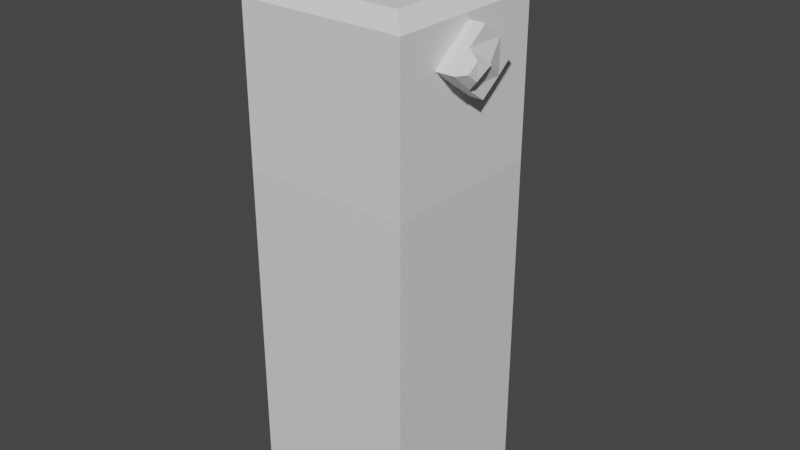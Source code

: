 # Source: robot_parts.blend  (saved by Blender 2.83.19; exported with 4.5.12 LTS)
import bpy
from mathutils import Matrix  # noqa: F401  (used for matrix-valued properties, if any)

bpy.ops.wm.read_factory_settings(use_empty=True)
scene = bpy.context.scene
scene.name = 'Scene'

# ---- collections
col_robot_bodies = bpy.data.collections.new('robot_bodies'); scene.collection.children.link(col_robot_bodies)
col_robot_heads = bpy.data.collections.new('robot_heads'); scene.collection.children.link(col_robot_heads)

# ---- materials (node trees are filled in below, after node groups)
mat_material = bpy.data.materials.new('Material')
mat_material.alpha_threshold = 0.0
mat_material.use_transparent_shadow = False
mat_material.line_color = (0.0, 0.0, 0.0, 1.0)

# ---- material node trees
mat_material.use_nodes = True; mat_material.node_tree.nodes.clear()
_N = mat_material.node_tree.nodes; _L = mat_material.node_tree.links
n0 = _N.new('ShaderNodeOutputMaterial'); n0.name = 'Material Output'; n0.location = (300, 300)
n1 = _N.new('ShaderNodeBsdfPrincipled'); n1.name = 'Principled BSDF'; n1.location = (10, 300)
n1.distribution = 'GGX'
n1.subsurface_method = 'BURLEY'
n1.inputs[2].default_value = 0.4
n1.inputs[3].default_value = 1.45
n1.inputs[27].default_value = (0.0, 0.0, 0.0, 1.0)
n1.inputs[28].default_value = 1.0
_L.new(n1.outputs[0], n0.inputs[0])
n0.is_active_output = True

# ---- world
world_world = bpy.data.worlds.new('World'); scene.world = world_world
world_world.use_nodes = True; world_world.node_tree.nodes.clear()
_N = world_world.node_tree.nodes; _L = world_world.node_tree.links
n0 = _N.new('ShaderNodeOutputWorld'); n0.name = 'World Output'; n0.location = (300, 300)
n1 = _N.new('ShaderNodeBackground'); n1.name = 'Background'; n1.location = (10, 300)
n1.inputs[0].default_value = (0.05088, 0.05088, 0.05088, 1.0)
_L.new(n1.outputs[0], n0.inputs[0])
n0.is_active_output = True
world_world.color = (0.05088, 0.05088, 0.05088)
world_world.use_sun_shadow = False
world_world.sun_shadow_jitter_overblur = 0.0

# ---- meshes
me_cube = bpy.data.meshes.new('Cube')
me_cube.from_pydata([(1.0, 1.0, 1.0), (1.0, 1.0, -1.0), (1.0, -1.0, 1.0), (1.0, -1.0, -1.0), (-1.0, 1.0, 1.0), (-1.0, 1.0, -1.0), (-1.0, -1.0, 1.0), (-1.0, -1.0, -1.0), (1.0, -1.0, 2.0), (-1.0, -1.0, 2.0), (1.0, 1.0, 2.0), (-1.0, 1.0, 2.0), (1.0, -1.0, 3.0), (-1.0, -1.0, 3.0), (1.0, 1.0, 3.0), (-1.0, 1.0, 3.0)], [], [(2, 0, 10, 8), (3, 2, 6, 7), (7, 6, 4, 5), (5, 1, 3, 7), (1, 0, 2, 3), (5, 4, 0, 1), (11, 9, 13, 15), (0, 4, 11, 10), (6, 2, 8, 9), (4, 6, 9, 11), (14, 15, 13, 12), (9, 8, 12, 13), (10, 11, 15, 14), (8, 10, 14, 12)])
_uv = me_cube.uv_layers.new(name='UVMap')
_uv.uv.foreach_set('vector', [0.625, 0.75, 0.625, 0.5, 0.625, 0.5, 0.625, 0.75, 0.375, 0.75, 0.625, 0.75, 0.625, 1.0, 0.375, 1.0, 0.375, 0.0, 0.625, 0.0, 0.625, 0.25, 0.375, 0.25, 0.125, 0.5, 0.375, 0.5, 0.375, 0.75, 0.125, 0.75, 0.375, 0.5, 0.625, 0.5, 0.625, 0.75, 0.375, 0.75, 0.375, 0.25, 0.625, 0.25, 0.625, 0.5, 0.375, 0.5, 0.625, 0.25, 0.625, 0.0, 0.625, 0.0, 0.625, 0.25, 0.625, 0.5, 0.625, 0.25, 0.625, 0.25, 0.625, 0.5, 0.625, 1.0, 0.625, 0.75, 0.625, 0.75, 0.625, 1.0, 0.625, 0.25, 0.625, 0.0, 0.625, 0.0, 0.625, 0.25, 0.625, 0.5, 0.875, 0.5, 0.875, 0.75, 0.625, 0.75, 0.625, 1.0, 0.625, 0.75, 0.625, 0.75, 0.625, 1.0, 0.625, 0.5, 0.625, 0.25, 0.625, 0.25, 0.625, 0.5, 0.625, 0.75, 0.625, 0.5, 0.625, 0.5, 0.625, 0.75])
me_cube.materials.append(mat_material)
me_cube.use_remesh_preserve_volume = False
me_cube.use_remesh_preserve_attributes = False
me_cube.use_mirror_vertex_groups = False
me_cube.update()
me_cube_002 = bpy.data.meshes.new('Cube.002')
me_cube_002.from_pydata([(-1.0, -1.0, -1.0), (-1.0, 1.0, -1.0), (1.0, -1.0, -1.0), (1.0, 1.0, -1.0), (1.0, 1.0, 0.0), (1.0, 0.0, -1.0), (1.0, -1.0, 0.0), (1.0, 0.0, 0.0), (1.0, 1.0, -0.5), (1.0, 0.5, -1.0), (1.0, -1.0, -0.5), (1.0, 1.0, 0.5), (1.0, -0.5, -1.0), (1.0, -1.0, 0.5), (1.0, -0.5, 0.0), (1.0, 0.5, 0.0), (1.0, 0.5, 0.5), (1.0, -0.5, 0.5), (1.0, 1.0, -0.75), (1.0, 0.75, -1.0), (1.0, -1.0, -0.75), (1.0, 1.0, 0.25), (1.0, -0.25, -1.0), (1.0, -1.0, 0.25), (1.0, 0.25, 0.0), (1.0, 1.0, -0.25), (1.0, 0.25, -1.0), (1.0, -1.0, -0.25), (1.0, 1.0, 0.75), (1.0, -0.75, -1.0), (1.0, -1.0, 0.75), (1.0, -0.25, 0.0), (1.0, 0.0, 0.75), (1.0, 0.5, 0.25), (1.0, 0.5, 0.75), (1.0, -0.5, 0.25), (1.0, -0.5, 0.75), (1.0, -0.25, 0.75), (1.0, 0.75, 0.75), (1.0, 0.25, 0.75), (1.0, -0.75, 0.75), (1.0, -0.5, 0.375), (1.0, 0.5, 0.375), (1.0, 0.25, 0.1775), (1.0, 0.25, 0.5725), (1.0, -0.25, 0.5725), (1.0, -0.25, 0.1775), (1.188, -0.375, 0.4737), (1.188, 0.25, 0.1775), (1.188, 0.5, 0.375), (1.188, 0.25, 0.5725), (1.188, 0.0, 0.75), (1.188, -0.25, 0.5725), (1.188, -0.5, 0.375), (1.188, -0.25, 0.1775), (1.188, 0.0, 0.0), (1.255, 0.0, 0.375), (1.188, -0.375, 0.2763), (1.221, -0.125, 0.4737), (1.221, -0.125, 0.2763), (1.292, -0.3881, 0.375), (1.3, -0.2632, 0.4738), (1.214, -0.3783, 0.4737), (1.214, -0.5033, 0.375), (1.3, -0.2632, 0.2762), (1.214, -0.3783, 0.2763), (1.214, -0.2533, 0.1775), (1.325, -0.1383, 0.375), (1.247, -0.1283, 0.4737), (1.214, -0.2533, 0.5725), (1.247, -0.1283, 0.2763), (1.28, -0.003323, 0.375), (-0.6442, -0.6442, 1.0), (-1.0, -1.0, 0.8263), (-0.6442, 0.6442, 1.0), (-1.0, 1.0, 0.8263), (0.8263, -0.8263, 1.0), (1.0, -1.0, 0.8263), (0.8263, 0.8263, 1.0), (1.0, 1.0, 0.8263), (0.8263, 0.0, 1.0), (1.0, 0.0, 0.8263), (0.8263, -0.5, 1.0), (1.0, -0.5, 0.8263), (0.8263, 0.5, 1.0), (1.0, 0.5, 0.8263), (1.0, -0.75, 0.8263), (0.8263, -0.75, 1.0), (1.0, 0.25, 0.8263), (0.8263, 0.25, 1.0), (1.0, -0.25, 0.8263), (0.8263, -0.25, 1.0), (1.0, 0.75, 0.8263), (0.8263, 0.75, 1.0), (0.0, -1.0, 0.8263), (0.0, 1.0, 0.8263), (-0.8263, -0.8263, 1.0), (-0.8263, 0.8263, 1.0), (0.0, -0.8263, 1.0), (0.0, 0.8263, 1.0), (-0.6442, 0.0, 1.0), (-0.4945, -0.08053, 1.0), (-0.6442, 0.3221, 1.0), (-0.6442, -0.3221, 1.0), (-0.5287, 0.0, 1.0), (-0.2976, 0.0, 1.0), (-0.6442, -0.1611, 1.0), (-0.4132, -0.1611, 1.0), (-0.2976, -0.1611, 1.0), (-0.5287, -0.1611, 1.0), (-0.4132, 0.1611, 1.0), (-0.6442, 0.1611, 1.0), (-0.2976, 0.1611, 1.0), (-0.5287, 0.1611, 1.0), (-0.4945, 0.08053, 1.0), (-0.3377, 0.08053, 1.0), (-0.3377, -0.08053, 1.0), (-0.4656, -0.1208, 1.0), (-0.5234, 0.04026, 1.0), (-0.3666, 0.1208, 1.0), (-0.3088, -0.04026, 1.0), (-0.5234, -0.04026, 1.0), (-0.4656, 0.1208, 1.0), (-0.3088, 0.04026, 1.0), (-0.3666, -0.1208, 1.0), (-0.4656, -0.1208, 1.039), (-0.4132, -0.1611, 1.039), (-0.5234, 0.04026, 1.039), (-0.5287, 0.0, 1.039), (-0.3666, 0.1208, 1.039), (-0.4132, 0.1611, 1.039), (-0.3088, -0.04026, 1.039), (-0.2976, 0.0, 1.039), (-0.5234, -0.04026, 1.039), (-0.4945, -0.08053, 1.039), (-0.4656, 0.1208, 1.039), (-0.4945, 0.08053, 1.039), (-0.3088, 0.04026, 1.039), (-0.3377, 0.08053, 1.039), (-0.3666, -0.1208, 1.039), (-0.3377, -0.08053, 1.039), (-0.4656, -0.1208, 1.659), (-0.4132, -0.1611, 1.659), (-0.5234, 0.04026, 1.659), (-0.5287, 0.0, 1.659), (-0.3666, 0.1208, 1.659), (-0.4132, 0.1611, 1.659), (-0.3088, -0.04026, 1.659), (-0.2976, 0.0, 1.659), (-0.5234, -0.04026, 1.659), (-0.4945, -0.08053, 1.659), (-0.4656, 0.1208, 1.659), (-0.4945, 0.08053, 1.659), (-0.3088, 0.04026, 1.659), (-0.3377, 0.08053, 1.659), (-0.3666, -0.1208, 1.659), (-0.3377, -0.08053, 1.659), (0.0, 1.0, -1.0), (1.0, 1.0, -0.875), (1.0, 1.0, 0.125), (1.0, 1.0, -0.375), (1.0, 1.0, 0.625), (1.0, 1.0, -0.625), (1.0, 1.0, 0.375), (1.0, 1.0, -0.125), (-0.5, 1.0, 0.8263), (-1.0, 1.0, -0.08683), (1.0, 1.0, 0.7882), (0.5, 1.0, 0.8263), (-1.0, 0.0, -1.0), (-1.0, 0.0, 0.8263), (-1.0, -1.0, -0.08683), (-1.0, 1.0, -0.5434), (-1.0, 1.0, 0.3698)], [], [(87, 76, 77, 86, 83, 90, 81, 88, 85, 92, 79, 78, 93, 84, 89, 80, 91, 82), (0, 171, 73, 170, 75, 173, 166, 172, 1, 169), (1, 157, 3, 19, 9, 26, 5, 22, 12, 29, 2, 0, 169), (1, 172, 166, 173, 75, 165, 95, 168, 79, 167, 28, 161, 11, 163, 21, 159, 4, 164, 25, 160, 8, 162, 18, 158, 3, 157), (86, 77, 30, 40, 36, 37, 32, 39, 34, 38, 28, 167, 79, 92, 85, 88, 81, 90, 83), (33, 42, 43, 7, 24, 15), (44, 32, 51, 50), (46, 7, 55, 54), (41, 45, 32, 37, 36, 17), (41, 35, 14, 31, 7, 46), (32, 44, 42, 16, 34, 39), (42, 44, 50, 49), (41, 46, 54, 57, 53), (56, 50, 51, 52, 58), (55, 48, 56, 59, 54), (48, 49, 50, 56), (32, 45, 52, 51), (7, 43, 48, 55), (45, 41, 53, 47, 52), (43, 42, 49, 48), (57, 54, 66, 65), (47, 53, 63, 62), (53, 57, 65, 63), (54, 59, 70, 66), (59, 56, 71, 70), (58, 52, 69, 68), (56, 58, 68, 71), (60, 61, 62), (64, 60, 65), (61, 67, 68), (70, 67, 64), (61, 60, 64, 67), (62, 63, 60), (65, 66, 64), (68, 69, 61), (64, 66, 70), (69, 62, 61), (63, 65, 60), (71, 68, 67), (67, 70, 71), (52, 47, 62, 69), (96, 97, 75, 170, 73), (99, 78, 79, 168, 95, 165, 75, 97), (98, 96, 73, 94, 77, 76), (2, 20, 10, 27, 6, 23, 13, 30, 77, 94, 73, 171, 0), (72, 103, 106, 100, 111, 102, 74, 97, 96), (109, 104, 100, 106), (104, 109, 107, 117, 101, 121), (72, 96, 98, 76, 87, 82, 91, 80, 89, 84, 93, 78, 99, 97, 74, 102, 111, 113, 110, 112, 105, 108, 107, 109, 106, 103), (119, 110, 130, 146, 145, 129), (104, 113, 111, 100), (104, 118, 114, 122, 110, 113), (108, 105, 120, 116, 124, 107), (110, 119, 115, 123, 105, 112), (115, 119, 129, 145, 154, 138), (118, 104, 128, 144, 143, 127), (114, 118, 127, 143, 152, 136), (117, 107, 126, 142, 141, 125), (124, 116, 140, 156, 155, 139), (101, 117, 125, 141, 150, 134), (123, 115, 138, 154, 153, 137), (110, 122, 135, 151, 146, 130), (105, 123, 137, 153, 148, 132), (122, 114, 136, 152, 151, 135), (104, 121, 133, 149, 144, 128), (121, 101, 134, 150, 149, 133), (120, 105, 132, 148, 147, 131), (116, 120, 131, 147, 156, 140), (107, 124, 139, 155, 142, 126), (16, 42, 33, 15, 24, 7, 31, 14, 35, 41, 17, 36, 40, 30, 13, 23, 6, 27, 10, 20, 2, 29, 12, 22, 5, 26, 9, 19, 3, 158, 18, 162, 8, 160, 25, 164, 4, 159, 21, 163, 11, 161, 28, 38, 34), (152, 143, 144, 149, 150, 141, 142, 155, 156, 147, 148, 153, 154, 145, 146, 151)])
_uv = me_cube_002.uv_layers.new(name='UVMap')
_uv.uv.foreach_set('vector', [0.6467, 0.7188, 0.6467, 0.7283, 0.6033, 0.75, 0.6033, 0.7188, 0.6033, 0.6875, 0.6033, 0.6562, 0.6033, 0.625, 0.6033, 0.5938, 0.6033, 0.5625, 0.6033, 0.5312, 0.6033, 0.5, 0.6467, 0.5217, 0.6467, 0.5312, 0.6467, 0.5625, 0.6467, 0.5938, 0.6467, 0.625, 0.6467, 0.6562, 0.6467, 0.6875, 0.375, 0.0, 0.4891, 0.0, 0.6033, 0.0, 0.6033, 0.125, 0.6033, 0.25, 0.5462, 0.25, 0.4891, 0.25, 0.4321, 0.25, 0.375, 0.25, 0.375, 0.125, 0.125, 0.5, 0.25, 0.5, 0.375, 0.5, 0.375, 0.5312, 0.375, 0.5625, 0.375, 0.5938, 0.375, 0.625, 0.375, 0.6562, 0.375, 0.6875, 0.375, 0.7188, 0.375, 0.75, 0.125, 0.75, 0.125, 0.625, 0.375, 0.25, 0.4321, 0.25, 0.4891, 0.25, 0.5462, 0.25, 0.6033, 0.25, 0.6033, 0.3125, 0.6033, 0.375, 0.6033, 0.4375, 0.6033, 0.5, 0.5985, 0.5, 0.5938, 0.5, 0.5781, 0.5, 0.5625, 0.5, 0.5469, 0.5, 0.5312, 0.5, 0.5156, 0.5, 0.5, 0.5, 0.4844, 0.5, 0.4688, 0.5, 0.4531, 0.5, 0.4375, 0.5, 0.4219, 0.5, 0.4062, 0.5, 0.3906, 0.5, 0.375, 0.5, 0.375, 0.375, 0.6033, 0.7188, 0.6033, 0.75, 0.5938, 0.75, 0.5938, 0.7188, 0.5938, 0.6875, 0.5938, 0.6562, 0.5938, 0.625, 0.5938, 0.5938, 0.5938, 0.5625, 0.5938, 0.5312, 0.5938, 0.5, 0.5985, 0.5, 0.6033, 0.5, 0.6033, 0.5312, 0.6033, 0.5625, 0.6033, 0.5938, 0.6033, 0.625, 0.6033, 0.6562, 0.6033, 0.6875, 0.5312, 0.5625, 0.5469, 0.5625, 0.5234, 0.5938, 0.5, 0.625, 0.5, 0.5938, 0.5, 0.5625, 0.5703, 0.5938, 0.5938, 0.625, 0.5938, 0.625, 0.5703, 0.5938, 0.5234, 0.6562, 0.5, 0.625, 0.5, 0.625, 0.5234, 0.6562, 0.5469, 0.6875, 0.5703, 0.6562, 0.5938, 0.625, 0.5938, 0.6562, 0.5938, 0.6875, 0.5625, 0.6875, 0.5469, 0.6875, 0.5312, 0.6875, 0.5, 0.6875, 0.5, 0.6562, 0.5, 0.625, 0.5234, 0.6562, 0.5938, 0.625, 0.5703, 0.5938, 0.5469, 0.5625, 0.5625, 0.5625, 0.5938, 0.5625, 0.5938, 0.5938, 0.5469, 0.5625, 0.5703, 0.5938, 0.5703, 0.5938, 0.5469, 0.5625, 0.5469, 0.6875, 0.5234, 0.6562, 0.5234, 0.6562, 0.5352, 0.6719, 0.5469, 0.6875, 0.5469, 0.625, 0.5703, 0.5938, 0.5938, 0.625, 0.5703, 0.6562, 0.5586, 0.6406, 0.5, 0.625, 0.5234, 0.5938, 0.5469, 0.625, 0.5352, 0.6406, 0.5234, 0.6562, 0.5234, 0.5938, 0.5469, 0.5625, 0.5703, 0.5938, 0.5469, 0.625, 0.5938, 0.625, 0.5703, 0.6562, 0.5703, 0.6562, 0.5938, 0.625, 0.5, 0.625, 0.5234, 0.5938, 0.5234, 0.5938, 0.5, 0.625, 0.5703, 0.6562, 0.5469, 0.6875, 0.5469, 0.6875, 0.5586, 0.6719, 0.5703, 0.6562, 0.5234, 0.5938, 0.5469, 0.5625, 0.5469, 0.5625, 0.5234, 0.5938, 0.5352, 0.6719, 0.5234, 0.6562, 0.5234, 0.6562, 0.5352, 0.6719, 0.5586, 0.6719, 0.5469, 0.6875, 0.5469, 0.6875, 0.5586, 0.6719, 0.5469, 0.6875, 0.5352, 0.6719, 0.5352, 0.6719, 0.5469, 0.6875, 0.5234, 0.6562, 0.5352, 0.6406, 0.5352, 0.6406, 0.5234, 0.6562, 0.5352, 0.6406, 0.5469, 0.625, 0.5469, 0.625, 0.5352, 0.6406, 0.5586, 0.6406, 0.5703, 0.6562, 0.5703, 0.6562, 0.5586, 0.6406, 0.5469, 0.625, 0.5586, 0.6406, 0.5586, 0.6406, 0.5469, 0.625, 0.5474, 0.6719, 0.5587, 0.657, 0.5586, 0.6719, 0.5351, 0.657, 0.5463, 0.6719, 0.5352, 0.6719, 0.5585, 0.6555, 0.5475, 0.6406, 0.5586, 0.6406, 0.5352, 0.6406, 0.5463, 0.6406, 0.5352, 0.6555, 0.558, 0.6562, 0.5469, 0.6712, 0.5357, 0.6562, 0.5469, 0.6414, 0.5586, 0.6719, 0.5469, 0.6875, 0.5474, 0.6719, 0.5352, 0.6719, 0.5234, 0.6562, 0.5351, 0.657, 0.5586, 0.6406, 0.5703, 0.6562, 0.5585, 0.6555, 0.5346, 0.6563, 0.5234, 0.6562, 0.5352, 0.6406, 0.5703, 0.6562, 0.5586, 0.6719, 0.5592, 0.6563, 0.5469, 0.6875, 0.5352, 0.6719, 0.5469, 0.6726, 0.5469, 0.625, 0.5586, 0.6406, 0.5469, 0.6399, 0.5463, 0.6406, 0.5352, 0.6406, 0.5469, 0.625, 0.5703, 0.6562, 0.5586, 0.6719, 0.5586, 0.6719, 0.5703, 0.6562, 0.8533, 0.7283, 0.8533, 0.5217, 0.875, 0.5, 0.875, 0.625, 0.875, 0.75, 0.75, 0.5217, 0.6467, 0.5217, 0.625, 0.5, 0.6875, 0.5, 0.75, 0.5, 0.8125, 0.5, 0.875, 0.5, 0.8533, 0.5217, 0.75, 0.7283, 0.8533, 0.7283, 0.875, 0.75, 0.75, 0.75, 0.625, 0.75, 0.6467, 0.7283, 0.375, 0.75, 0.4062, 0.75, 0.4375, 0.75, 0.4688, 0.75, 0.5, 0.75, 0.5312, 0.75, 0.5625, 0.75, 0.5938, 0.75, 0.6033, 0.75, 0.6033, 0.875, 0.6033, 1.0, 0.4891, 1.0, 0.375, 1.0, 0.8305, 0.7055, 0.8305, 0.6653, 0.8305, 0.6451, 0.8305, 0.625, 0.8305, 0.6049, 0.8305, 0.5847, 0.8305, 0.5445, 0.8533, 0.5217, 0.8533, 0.7283, 0.8161, 0.6451, 0.8161, 0.625, 0.8305, 0.625, 0.8305, 0.6451, 0.8161, 0.625, 0.8161, 0.6451, 0.8016, 0.6451, 0.8053, 0.6401, 0.8089, 0.6351, 0.8125, 0.63, 0.8305, 0.7055, 0.8533, 0.7283, 0.75, 0.7283, 0.6467, 0.7283, 0.6467, 0.7188, 0.6467, 0.6875, 0.6467, 0.6562, 0.6467, 0.625, 0.6467, 0.5938, 0.6467, 0.5625, 0.6467, 0.5312, 0.6467, 0.5217, 0.75, 0.5217, 0.8533, 0.5217, 0.8305, 0.5445, 0.8305, 0.5847, 0.8305, 0.6049, 0.8161, 0.6049, 0.8016, 0.6049, 0.7872, 0.6049, 0.7872, 0.625, 0.7872, 0.6451, 0.8016, 0.6451, 0.8161, 0.6451, 0.8305, 0.6451, 0.8305, 0.6653, 0.798, 0.6099, 0.8016, 0.6049, 0.8016, 0.6049, 0.8016, 0.6049, 0.798, 0.6099, 0.798, 0.6099, 0.8161, 0.625, 0.8161, 0.6049, 0.8305, 0.6049, 0.8305, 0.625, 0.8161, 0.625, 0.8125, 0.62, 0.8089, 0.6149, 0.8053, 0.6099, 0.8016, 0.6049, 0.8161, 0.6049, 0.7872, 0.6451, 0.7872, 0.625, 0.7908, 0.63, 0.7944, 0.6351, 0.798, 0.6401, 0.8016, 0.6451, 0.8016, 0.6049, 0.798, 0.6099, 0.7944, 0.6149, 0.7908, 0.62, 0.7872, 0.625, 0.7872, 0.6049, 0.7944, 0.6149, 0.798, 0.6099, 0.798, 0.6099, 0.798, 0.6099, 0.7944, 0.6149, 0.7944, 0.6149, 0.8125, 0.62, 0.8161, 0.625, 0.8161, 0.625, 0.8161, 0.625, 0.8125, 0.62, 0.8125, 0.62, 0.8089, 0.6149, 0.8125, 0.62, 0.8125, 0.62, 0.8125, 0.62, 0.8089, 0.6149, 0.8089, 0.6149, 0.8053, 0.6401, 0.8016, 0.6451, 0.8016, 0.6451, 0.8016, 0.6451, 0.8053, 0.6401, 0.8053, 0.6401, 0.798, 0.6401, 0.7944, 0.6351, 0.7944, 0.6351, 0.7944, 0.6351, 0.798, 0.6401, 0.798, 0.6401, 0.8089, 0.6351, 0.8053, 0.6401, 0.8053, 0.6401, 0.8053, 0.6401, 0.8089, 0.6351, 0.8089, 0.6351, 0.7908, 0.62, 0.7944, 0.6149, 0.7944, 0.6149, 0.7944, 0.6149, 0.7908, 0.62, 0.7908, 0.62, 0.8016, 0.6049, 0.8053, 0.6099, 0.8053, 0.6099, 0.8053, 0.6099, 0.8016, 0.6049, 0.8016, 0.6049, 0.7872, 0.625, 0.7908, 0.62, 0.7908, 0.62, 0.7908, 0.62, 0.7872, 0.625, 0.7872, 0.625, 0.8053, 0.6099, 0.8089, 0.6149, 0.8089, 0.6149, 0.8089, 0.6149, 0.8053, 0.6099, 0.8053, 0.6099, 0.8161, 0.625, 0.8125, 0.63, 0.8125, 0.63, 0.8125, 0.63, 0.8161, 0.625, 0.8161, 0.625, 0.8125, 0.63, 0.8089, 0.6351, 0.8089, 0.6351, 0.8089, 0.6351, 0.8125, 0.63, 0.8125, 0.63, 0.7908, 0.63, 0.7872, 0.625, 0.7872, 0.625, 0.7872, 0.625, 0.7908, 0.63, 0.7908, 0.63, 0.7944, 0.6351, 0.7908, 0.63, 0.7908, 0.63, 0.7908, 0.63, 0.7944, 0.6351, 0.7944, 0.6351, 0.8016, 0.6451, 0.798, 0.6401, 0.798, 0.6401, 0.798, 0.6401, 0.8016, 0.6451, 0.8016, 0.6451, 0.5625, 0.5625, 0.5469, 0.5625, 0.5312, 0.5625, 0.5, 0.5625, 0.5, 0.5938, 0.5, 0.625, 0.5, 0.6562, 0.5, 0.6875, 0.5312, 0.6875, 0.5469, 0.6875, 0.5625, 0.6875, 0.5938, 0.6875, 0.5938, 0.7188, 0.5938, 0.75, 0.5625, 0.75, 0.5312, 0.75, 0.5, 0.75, 0.4688, 0.75, 0.4375, 0.75, 0.4062, 0.75, 0.375, 0.75, 0.375, 0.7188, 0.375, 0.6875, 0.375, 0.6562, 0.375, 0.625, 0.375, 0.5938, 0.375, 0.5625, 0.375, 0.5312, 0.375, 0.5, 0.3906, 0.5, 0.4062, 0.5, 0.4219, 0.5, 0.4375, 0.5, 0.4531, 0.5, 0.4688, 0.5, 0.4844, 0.5, 0.5, 0.5, 0.5156, 0.5, 0.5312, 0.5, 0.5469, 0.5, 0.5625, 0.5, 0.5781, 0.5, 0.5938, 0.5, 0.5938, 0.5312, 0.5938, 0.5625, 0.8089, 0.6149, 0.8125, 0.62, 0.8161, 0.625, 0.8125, 0.63, 0.8089, 0.6351, 0.8053, 0.6401, 0.8016, 0.6451, 0.798, 0.6401, 0.7944, 0.6351, 0.7908, 0.63, 0.7872, 0.625, 0.7908, 0.62, 0.7944, 0.6149, 0.798, 0.6099, 0.8016, 0.6049, 0.8053, 0.6099])
me_cube_002.use_remesh_fix_poles = True
me_cube_002.use_remesh_preserve_attributes = False
me_cube_002.use_mirror_vertex_groups = False
me_cube_002.update()

# ---- objects
ob_body1 = bpy.data.objects.new('body1', me_cube)
ob_head_1 = bpy.data.objects.new('head_1', me_cube_002)

# ---- transforms, parenting, visibility, modifiers, constraints
ob_body1.location = (0.0, 0.0, 0.0)
ob_body1.lock_rotations_4d = False
ob_body1.empty_display_type = 'ARROWS'
ob_body1.lineart.crease_threshold = 0.0
ob_head_1.location = (0.0, 0.0, 4.0)
ob_head_1.lineart.crease_threshold = 0.0

# ---- collection membership
col_robot_bodies.objects.link(ob_body1)
col_robot_heads.objects.link(ob_head_1)

# ---- scene / render settings (as saved in the file)
scene.frame_start = 1; scene.frame_end = 250; scene.frame_set(1)
scene.render.engine = 'BLENDER_EEVEE_NEXT'
scene.cycles.use_denoising = False
scene.cycles.samples = 128
scene.cycles.sampling_pattern = 'TABULATED_SOBOL'
scene.cycles.use_adaptive_sampling = False
scene.cycles.use_light_tree = False
scene.view_settings.view_transform = 'Filmic'
bpy.context.view_layer.update()

# ---- added for rendering (the .blend has no active camera and no usable light): camera, sun
cam_auto = bpy.data.cameras.new('AutoCamera')
cam_auto.lens = 50.0
cam_auto.sensor_width = 36.0
cam_auto.clip_end = 1000.0
ob_auto_camera = bpy.data.objects.new('AutoCamera', cam_auto)
scene.collection.objects.link(ob_auto_camera)
ob_auto_camera.location = (6.94499, -8.13917, 7.7554)
ob_auto_camera.rotation_euler = (1.09748, -7.21219e-08, 0.694738)
scene.camera = ob_auto_camera
light_auto_sun = bpy.data.lights.new('AutoSun', 'SUN')
light_auto_sun.energy = 3.0
light_auto_sun.angle = 0.0523599
ob_auto_sun = bpy.data.objects.new('AutoSun', light_auto_sun)
scene.collection.objects.link(ob_auto_sun)
ob_auto_sun.rotation_euler = (0.872665, 0.174533, 0.523599)
bpy.context.view_layer.update()
